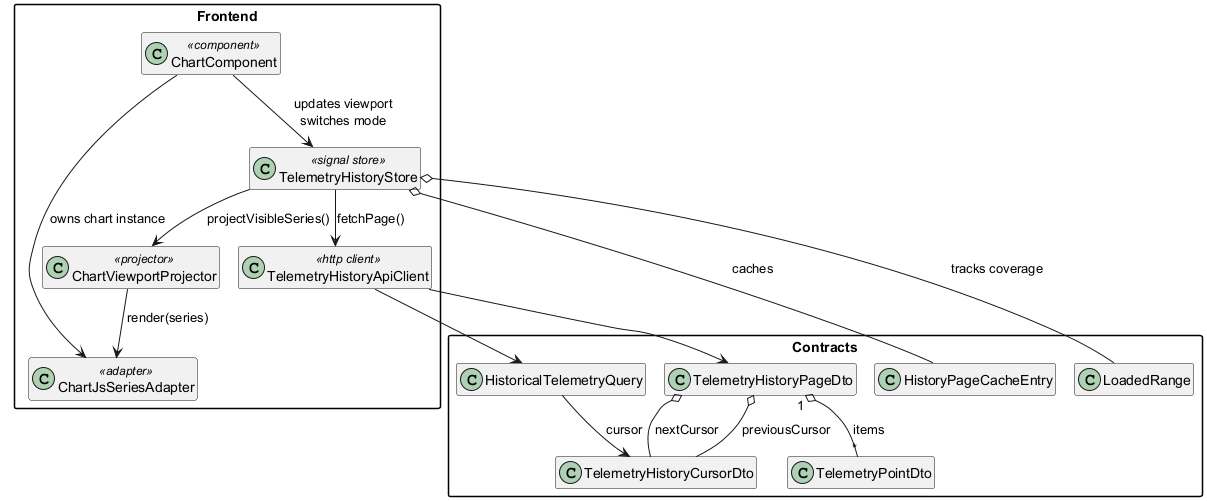

The diagram above was rendered by PlantUML. Its source (embedded in the PNG):
@startuml
!pragma layout smetana
hide empty members
skinparam classAttributeIconSize 0
skinparam packageStyle rectangle

package "Frontend" {
  class ChartComponent <<component>>
  class TelemetryHistoryStore <<signal store>>
  class TelemetryHistoryApiClient <<http client>>
  class ChartViewportProjector <<projector>>
  class ChartJsSeriesAdapter <<adapter>>
}

package "Contracts" {
  class HistoricalTelemetryQuery
  class TelemetryHistoryPageDto
  class TelemetryHistoryCursorDto
  class TelemetryPointDto
  class HistoryPageCacheEntry
  class LoadedRange
}

ChartComponent --> TelemetryHistoryStore : updates viewport\nswitches mode
ChartComponent --> ChartJsSeriesAdapter : owns chart instance
TelemetryHistoryStore --> TelemetryHistoryApiClient : fetchPage()
TelemetryHistoryStore --> ChartViewportProjector : projectVisibleSeries()
TelemetryHistoryStore o-- HistoryPageCacheEntry : caches
TelemetryHistoryStore o-- LoadedRange : tracks coverage
ChartViewportProjector --> ChartJsSeriesAdapter : render(series)
TelemetryHistoryApiClient --> HistoricalTelemetryQuery
TelemetryHistoryApiClient --> TelemetryHistoryPageDto
TelemetryHistoryPageDto o-- TelemetryHistoryCursorDto : previousCursor
TelemetryHistoryPageDto o-- TelemetryHistoryCursorDto : nextCursor
TelemetryHistoryPageDto "1" o-- "*" TelemetryPointDto : items
HistoricalTelemetryQuery --> TelemetryHistoryCursorDto : cursor
@enduml